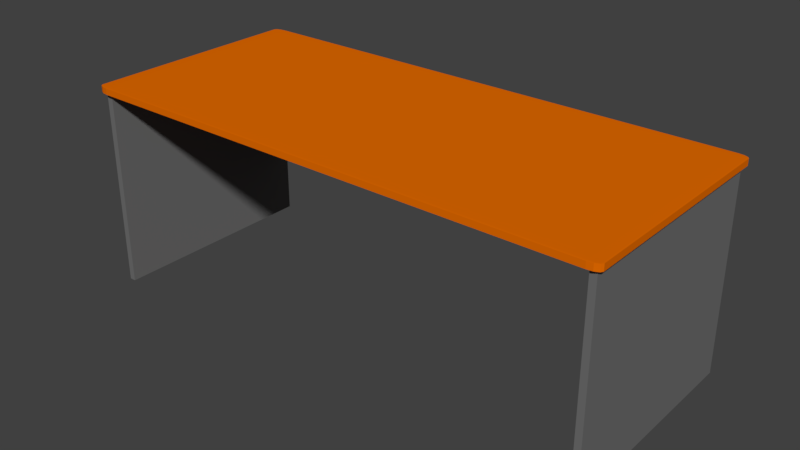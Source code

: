 # Source: Table.blend  (saved by Blender 2.79.0; exported with 4.5.12 LTS)
import bpy
from mathutils import Matrix  # noqa: F401  (used for matrix-valued properties, if any)

bpy.ops.wm.read_factory_settings(use_empty=True)
scene = bpy.context.scene
scene.name = 'Scene'

# ---- collections
col_collection_1 = bpy.data.collections.new('Collection 1'); scene.collection.children.link(col_collection_1)

# ---- materials (node trees are filled in below, after node groups)
mat_tablelegs = bpy.data.materials.new('TableLegs')
mat_tablelegs.alpha_threshold = 0.0
mat_tablelegs.use_transparent_shadow = False
mat_tablelegs.diffuse_color = (0.1626, 0.1626, 0.1626, 1.0)
mat_tablelegs.roughness = 0.5
mat_tablelegs.line_color = (0.0, 0.0, 0.0, 1.0)
mat_tablewood = bpy.data.materials.new('TableWood')
mat_tablewood.alpha_threshold = 0.0
mat_tablewood.use_transparent_shadow = False
mat_tablewood.diffuse_color = (0.8, 0.1514, 0.0, 1.0)
mat_tablewood.roughness = 0.5

# ---- material node trees

# ---- world
world_world = bpy.data.worlds.new('World'); scene.world = world_world
world_world.color = (0.05088, 0.05088, 0.05088)
world_world.use_sun_shadow = False
world_world.sun_shadow_jitter_overblur = 0.0
world_world.cycles.sampling_method = 'MANUAL'

# ---- meshes
me_cube_006 = bpy.data.meshes.new('Cube.006')
me_cube_006.from_pydata([(-1.0, -1.0, -1.0), (-1.0, -1.0, 1.0), (-1.0, 1.0, -1.0), (-1.0, 1.0, 1.0), (1.0, -1.0, -1.0), (1.0, -1.0, 1.0), (1.0, 1.0, -1.0), (1.0, 1.0, 1.0)], [], [(0, 1, 3, 2), (2, 3, 7, 6), (6, 7, 5, 4), (4, 5, 1, 0), (2, 6, 4, 0), (7, 3, 1, 5)])
me_cube_006.materials.append(mat_tablelegs)
me_cube_006.use_remesh_preserve_volume = False
me_cube_006.use_remesh_preserve_attributes = False
me_cube_006.use_mirror_vertex_groups = False
me_cube_006.update()
me_cube_005 = bpy.data.meshes.new('Cube.005')
me_cube_005.from_pydata([(-1.0, -1.0, -1.0), (-1.0, -1.0, 1.0), (-1.0, 1.0, -1.0), (-1.0, 1.0, 1.0), (1.0, -1.0, -1.0), (1.0, -1.0, 1.0), (1.0, 1.0, -1.0), (1.0, 1.0, 1.0)], [], [(0, 1, 3, 2), (2, 3, 7, 6), (6, 7, 5, 4), (4, 5, 1, 0), (2, 6, 4, 0), (7, 3, 1, 5)])
me_cube_005.materials.append(mat_tablelegs)
me_cube_005.use_remesh_preserve_volume = False
me_cube_005.use_remesh_preserve_attributes = False
me_cube_005.use_mirror_vertex_groups = False
me_cube_005.update()
me_cube_004 = bpy.data.meshes.new('Cube.004')
me_cube_004.from_pydata([(-1.0, -1.0, -1.0), (-1.0, -1.0, 1.0), (-1.0, 1.0, -1.0), (-1.0, 1.0, 1.0), (1.0, -1.0, -1.0), (1.0, -1.0, 1.0), (1.0, 1.0, -1.0), (1.0, 1.0, 1.0)], [], [(0, 1, 3, 2), (2, 3, 7, 6), (6, 7, 5, 4), (4, 5, 1, 0), (2, 6, 4, 0), (7, 3, 1, 5)])
me_cube_004.materials.append(mat_tablelegs)
me_cube_004.use_remesh_preserve_volume = False
me_cube_004.use_remesh_preserve_attributes = False
me_cube_004.use_mirror_vertex_groups = False
me_cube_004.update()
me_cube_003 = bpy.data.meshes.new('Cube.003')
me_cube_003.from_pydata([(-1.0, -1.0, -1.0), (-1.0, -1.0, 1.0), (-1.0, 1.0, -1.0), (-1.0, 1.0, 1.0), (1.0, -1.0, -1.0), (1.0, -1.0, 1.0), (1.0, 1.0, -1.0), (1.0, 1.0, 1.0)], [], [(0, 1, 3, 2), (2, 3, 7, 6), (6, 7, 5, 4), (4, 5, 1, 0), (2, 6, 4, 0), (7, 3, 1, 5)])
me_cube_003.materials.append(mat_tablewood)
me_cube_003.use_remesh_preserve_volume = False
me_cube_003.use_remesh_preserve_attributes = False
me_cube_003.use_mirror_vertex_groups = False
me_cube_003.update()

# ---- objects
ob_backboard = bpy.data.objects.new('BackBoard', me_cube_006)
ob_rightleg = bpy.data.objects.new('RightLeg', me_cube_005)
ob_leftleg = bpy.data.objects.new('LeftLeg', me_cube_004)
ob_tabletop = bpy.data.objects.new('TableTop', me_cube_003)

# ---- transforms, parenting, visibility, modifiers, constraints
ob_backboard.location = (0.0, 1.912, 2.601)
ob_backboard.scale = (-4.885, 0.04551, -1.158)
ob_backboard.lineart.crease_threshold = 0.0
ob_rightleg.location = (4.864, 0.0, 1.899)
ob_rightleg.scale = (0.06022, 2.07, 1.893)
ob_rightleg.lineart.crease_threshold = 0.0
ob_leftleg.location = (-4.866, 0.0, 1.899)
ob_leftleg.scale = (0.05993, 2.07, 1.893)
ob_leftleg.lineart.crease_threshold = 0.0
ob_tabletop.location = (0.0, 0.0, 3.816)
ob_tabletop.scale = (5.013, 2.175, 0.06183)
ob_tabletop.lineart.crease_threshold = 0.0
_m = ob_tabletop.modifiers.new('Bevel', 'BEVEL')
_m.width = 0.042
_m.width_pct = 0.042
_m.segments = 3
_m.limit_method = 'NONE'
_m.angle_limit = 0.0
_m.spread = 0.0

# ---- collection membership
col_collection_1.objects.link(ob_backboard)
col_collection_1.objects.link(ob_rightleg)
col_collection_1.objects.link(ob_leftleg)
col_collection_1.objects.link(ob_tabletop)

# ---- scene / render settings (as saved in the file)
scene.frame_start = 1; scene.frame_end = 250; scene.frame_set(1)
scene.render.engine = 'BLENDER_EEVEE_NEXT'
scene.render.resolution_percentage = 50
scene.render.dither_intensity = 0.0
scene.cycles.use_denoising = False
scene.cycles.samples = 128
scene.cycles.sampling_pattern = 'TABULATED_SOBOL'
scene.cycles.use_adaptive_sampling = False
scene.cycles.use_light_tree = False
scene.cycles.blur_glossy = 0.0
scene.cycles.sample_clamp_indirect = 0.0
scene.view_settings.view_transform = 'Standard'
bpy.context.view_layer.update()

# ---- added for rendering (the .blend has no active camera and no usable light): camera, sun
cam_auto = bpy.data.cameras.new('AutoCamera')
cam_auto.lens = 50.0
cam_auto.sensor_width = 36.0
cam_auto.clip_end = 1000.0
ob_auto_camera = bpy.data.objects.new('AutoCamera', cam_auto)
scene.collection.objects.link(ob_auto_camera)
ob_auto_camera.location = (10.7267, -12.8721, 10.5234)
ob_auto_camera.rotation_euler = (1.09748, -7.21219e-08, 0.694738)
scene.camera = ob_auto_camera
light_auto_sun = bpy.data.lights.new('AutoSun', 'SUN')
light_auto_sun.energy = 3.0
light_auto_sun.angle = 0.0523599
ob_auto_sun = bpy.data.objects.new('AutoSun', light_auto_sun)
scene.collection.objects.link(ob_auto_sun)
ob_auto_sun.rotation_euler = (0.872665, 0.174533, 0.523599)
bpy.context.view_layer.update()

